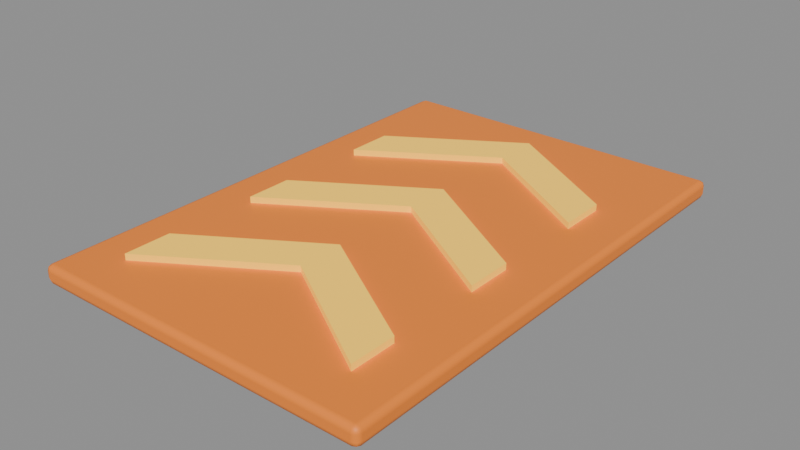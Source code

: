 # Source: PROP_BoostPad.blend  (saved by Blender 5.2.45; exported with 4.5.12 LTS)
import bpy
from mathutils import Matrix  # noqa: F401  (used for matrix-valued properties, if any)

bpy.ops.wm.read_factory_settings(use_empty=True)
scene = bpy.context.scene
scene.name = 'Scene'

# ---- collections
col_prop_boostpad = bpy.data.collections.new('PROP_BoostPad'); scene.collection.children.link(col_prop_boostpad)

# ---- materials (node trees are filled in below, after node groups)
mat_m_impulseorange = bpy.data.materials.new('M_ImpulseOrange')
mat_m_impulseorange.diffuse_color = (1.0, 0.2542, 0.02315, 1.0)
mat_m_impulseyellow = bpy.data.materials.new('M_ImpulseYellow')
mat_m_impulseyellow.diffuse_color = (1.0, 0.5841, 0.04519, 1.0)

# ---- material node trees
mat_m_impulseorange.use_nodes = True; mat_m_impulseorange.node_tree.nodes.clear()
_N = mat_m_impulseorange.node_tree.nodes; _L = mat_m_impulseorange.node_tree.links
n0 = _N.new('ShaderNodeBsdfPrincipled'); n0.name = 'Principled BSDF'; n0.location = (-200, 100)
n0.inputs[0].default_value = (1.0, 0.2542, 0.02315, 1.0)
n0.inputs[2].default_value = 0.55
n0.inputs[10].default_value = 0.005
n1 = _N.new('ShaderNodeOutputMaterial'); n1.name = 'Material Output'; n1.location = (200, 100)
_L.new(n0.outputs[0], n1.inputs[0])
n1.is_active_output = True
mat_m_impulseyellow.use_nodes = True; mat_m_impulseyellow.node_tree.nodes.clear()
_N = mat_m_impulseyellow.node_tree.nodes; _L = mat_m_impulseyellow.node_tree.links
n0 = _N.new('ShaderNodeBsdfPrincipled'); n0.name = 'Principled BSDF'; n0.location = (-200, 100)
n0.inputs[0].default_value = (1.0, 0.5841, 0.04519, 1.0)
n0.inputs[2].default_value = 0.45
n0.inputs[10].default_value = 0.005
n0.inputs[27].default_value = (1.0, 0.5841, 0.04519, 1.0)
n0.inputs[28].default_value = 0.5
n1 = _N.new('ShaderNodeOutputMaterial'); n1.name = 'Material Output'; n1.location = (200, 100)
_L.new(n0.outputs[0], n1.inputs[0])
n1.is_active_output = True

# ---- meshes
me_plate = bpy.data.meshes.new('Plate')
me_plate.from_pydata([(-1.1, -1.6, -0.06), (-1.1, -1.6, 0.06), (-1.1, 1.6, -0.06), (-1.1, 1.6, 0.06), (1.1, -1.6, -0.06), (1.1, -1.6, 0.06), (1.1, 1.6, -0.06), (1.1, 1.6, 0.06)], [], [(0, 1, 3, 2), (2, 3, 7, 6), (6, 7, 5, 4), (4, 5, 1, 0), (2, 6, 4, 0), (7, 3, 1, 5)])
me_plate.polygons.foreach_set('use_smooth', [True] * 6)
me_plate.materials.append(mat_m_impulseorange)
me_plate.update()
me_chevron_0 = bpy.data.meshes.new('Chevron_0')
me_chevron_0.from_pydata([(-0.8, -0.25, 0.0), (0.0, 0.25, 0.0), (0.8, -0.25, 0.0), (0.8, 0.05, 0.0), (0.0, 0.55, 0.0), (-0.8, 0.05, 0.0), (-0.8, -0.25, 0.04), (0.0, 0.25, 0.04), (0.8, -0.25, 0.04), (0.8, 0.05, 0.04), (0.0, 0.55, 0.04), (-0.8, 0.05, 0.04)], [], [(5, 4, 3, 2, 1, 0), (6, 7, 8, 9, 10, 11), (0, 1, 7, 6), (1, 2, 8, 7), (2, 3, 9, 8), (3, 4, 10, 9), (4, 5, 11, 10), (5, 0, 6, 11)])
me_chevron_0.materials.append(mat_m_impulseyellow)
me_chevron_0.update()
me_chevron_1 = bpy.data.meshes.new('Chevron_1')
me_chevron_1.from_pydata([(-0.8, -0.25, 0.0), (0.0, 0.25, 0.0), (0.8, -0.25, 0.0), (0.8, 0.05, 0.0), (0.0, 0.55, 0.0), (-0.8, 0.05, 0.0), (-0.8, -0.25, 0.04), (0.0, 0.25, 0.04), (0.8, -0.25, 0.04), (0.8, 0.05, 0.04), (0.0, 0.55, 0.04), (-0.8, 0.05, 0.04)], [], [(5, 4, 3, 2, 1, 0), (6, 7, 8, 9, 10, 11), (0, 1, 7, 6), (1, 2, 8, 7), (2, 3, 9, 8), (3, 4, 10, 9), (4, 5, 11, 10), (5, 0, 6, 11)])
me_chevron_1.materials.append(mat_m_impulseyellow)
me_chevron_1.update()
me_chevron_2 = bpy.data.meshes.new('Chevron_2')
me_chevron_2.from_pydata([(-0.8, -0.25, 0.0), (0.0, 0.25, 0.0), (0.8, -0.25, 0.0), (0.8, 0.05, 0.0), (0.0, 0.55, 0.0), (-0.8, 0.05, 0.0), (-0.8, -0.25, 0.04), (0.0, 0.25, 0.04), (0.8, -0.25, 0.04), (0.8, 0.05, 0.04), (0.0, 0.55, 0.04), (-0.8, 0.05, 0.04)], [], [(5, 4, 3, 2, 1, 0), (6, 7, 8, 9, 10, 11), (0, 1, 7, 6), (1, 2, 8, 7), (2, 3, 9, 8), (3, 4, 10, 9), (4, 5, 11, 10), (5, 0, 6, 11)])
me_chevron_2.materials.append(mat_m_impulseyellow)
me_chevron_2.update()

# ---- objects
ob_plate = bpy.data.objects.new('Plate', me_plate)
ob_chevron_0 = bpy.data.objects.new('Chevron_0', me_chevron_0)
ob_chevron_1 = bpy.data.objects.new('Chevron_1', me_chevron_1)
ob_chevron_2 = bpy.data.objects.new('Chevron_2', me_chevron_2)

# ---- transforms, parenting, visibility, modifiers, constraints
ob_plate.location = (0.0, 0.0, 0.06)
_m = ob_plate.modifiers.new('Bevel', 'BEVEL')
_m.width = 0.04
_m.width_pct = 0.04
_m.segments = 2
_m.harden_normals = True
ob_chevron_0.location = (0.0, -1.05, 0.12)
ob_chevron_1.location = (0.0, -0.15, 0.12)
ob_chevron_2.location = (0.0, 0.75, 0.12)

# ---- collection membership
col_prop_boostpad.objects.link(ob_plate)
col_prop_boostpad.objects.link(ob_chevron_0)
col_prop_boostpad.objects.link(ob_chevron_1)
col_prop_boostpad.objects.link(ob_chevron_2)

# ---- scene / render settings (as saved in the file)
scene.frame_start = 1; scene.frame_end = 250; scene.frame_set(1)
scene.render.engine = 'BLENDER_EEVEE_NEXT'
scene.render.fps = 30
scene.render.bake_bias = 0.0
scene.render.bake_samples = 0
scene.render.compositor_device = 'GPU'
scene.eevee.use_volume_custom_range = False
scene.eevee.fast_gi_thickness_near = 0.1
scene.eevee.fast_gi_thickness_far = 0.0
scene.eevee.ray_tracing_options.screen_trace_thickness = 0.1
bpy.context.view_layer.update()

# ---- added for rendering (the .blend has no active camera and no usable light): camera, sun + grey world if the file has none
cam_auto = bpy.data.cameras.new('AutoCamera')
cam_auto.lens = 50.0
cam_auto.sensor_width = 36.0
cam_auto.clip_end = 1000.0
ob_auto_camera = bpy.data.objects.new('AutoCamera', cam_auto)
scene.collection.objects.link(ob_auto_camera)
ob_auto_camera.location = (3.59597, -4.31517, 2.95678)
ob_auto_camera.rotation_euler = (1.09748, -7.21219e-08, 0.694738)
scene.camera = ob_auto_camera
light_auto_sun = bpy.data.lights.new('AutoSun', 'SUN')
light_auto_sun.energy = 3.0
light_auto_sun.angle = 0.0523599
ob_auto_sun = bpy.data.objects.new('AutoSun', light_auto_sun)
scene.collection.objects.link(ob_auto_sun)
ob_auto_sun.rotation_euler = (0.872665, 0.174533, 0.523599)
if scene.world is None:
    world_auto = bpy.data.worlds.new('AutoWorld')
    world_auto.color = (0.3, 0.3, 0.3)
    scene.world = world_auto
bpy.context.view_layer.update()
